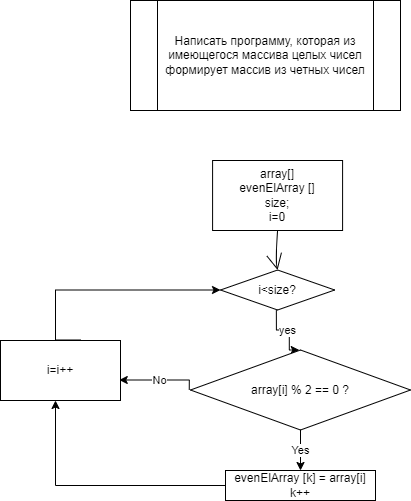

The diagram above was exported from draw.io. Its source (the exported page's mxGraphModel, read from the mxfile embedded in the PNG):
<mxGraphModel dx="2568" dy="1493" grid="1" gridSize="10" guides="1" tooltips="1" connect="1" arrows="1" fold="1" page="1" pageScale="1" pageWidth="850" pageHeight="1100" math="0" shadow="0">
  <root>
    <mxCell id="T1ec8zKh3uIZ9yl7wqms-0" />
    <mxCell id="T1ec8zKh3uIZ9yl7wqms-1" parent="T1ec8zKh3uIZ9yl7wqms-0" />
    <mxCell id="T1ec8zKh3uIZ9yl7wqms-2" value="Написать программу, которая из имеющегося массива целых чисел формирует массив из четных чисел" style="shape=process;whiteSpace=wrap;html=1;backgroundOutline=1;hachureGap=4;pointerEvents=0;" vertex="1" parent="T1ec8zKh3uIZ9yl7wqms-1">
      <mxGeometry x="-1395" y="-880" width="270" height="110" as="geometry" />
    </mxCell>
    <mxCell id="T1ec8zKh3uIZ9yl7wqms-3" style="edgeStyle=orthogonalEdgeStyle;rounded=0;orthogonalLoop=1;jettySize=auto;html=1;entryX=0;entryY=0.5;entryDx=0;entryDy=0;" edge="1" parent="T1ec8zKh3uIZ9yl7wqms-1" target="T1ec8zKh3uIZ9yl7wqms-10">
      <mxGeometry relative="1" as="geometry">
        <Array as="points">
          <mxPoint x="-1470" y="-540" />
          <mxPoint x="-1470" y="-590" />
        </Array>
        <mxPoint x="-1445" y="-540.5" as="sourcePoint" />
        <mxPoint x="-1310" y="-590" as="targetPoint" />
      </mxGeometry>
    </mxCell>
    <mxCell id="T1ec8zKh3uIZ9yl7wqms-13" style="edgeStyle=orthogonalEdgeStyle;rounded=0;orthogonalLoop=1;jettySize=auto;html=1;" edge="1" parent="T1ec8zKh3uIZ9yl7wqms-1" source="T1ec8zKh3uIZ9yl7wqms-4" target="T1ec8zKh3uIZ9yl7wqms-12">
      <mxGeometry relative="1" as="geometry">
        <mxPoint x="-1470" y="-470" as="targetPoint" />
        <Array as="points">
          <mxPoint x="-1470" y="-395" />
        </Array>
      </mxGeometry>
    </mxCell>
    <mxCell id="T1ec8zKh3uIZ9yl7wqms-4" value="evenElArray [k] = array[i]&lt;br&gt;k++" style="rounded=0;whiteSpace=wrap;html=1;hachureGap=4;pointerEvents=0;" vertex="1" parent="T1ec8zKh3uIZ9yl7wqms-1">
      <mxGeometry x="-1300" y="-410" width="150" height="30" as="geometry" />
    </mxCell>
    <mxCell id="T1ec8zKh3uIZ9yl7wqms-5" value="yes" style="edgeStyle=orthogonalEdgeStyle;rounded=0;orthogonalLoop=1;jettySize=auto;html=1;" edge="1" parent="T1ec8zKh3uIZ9yl7wqms-1">
      <mxGeometry relative="1" as="geometry">
        <mxPoint x="-1226.25" y="-530.5" as="targetPoint" />
        <Array as="points">
          <mxPoint x="-1249.25" y="-550.5" />
          <mxPoint x="-1236.25" y="-550.5" />
          <mxPoint x="-1236.25" y="-530.5" />
        </Array>
        <mxPoint x="-1249.15" y="-570.5017514668534" as="sourcePoint" />
      </mxGeometry>
    </mxCell>
    <mxCell id="T1ec8zKh3uIZ9yl7wqms-6" value="No" style="edgeStyle=orthogonalEdgeStyle;rounded=0;orthogonalLoop=1;jettySize=auto;html=1;exitX=0;exitY=0.5;exitDx=0;exitDy=0;" edge="1" parent="T1ec8zKh3uIZ9yl7wqms-1">
      <mxGeometry relative="1" as="geometry">
        <mxPoint x="-1336.25" y="-490.5" as="sourcePoint" />
        <Array as="points">
          <mxPoint x="-1336.25" y="-500.5" />
        </Array>
        <mxPoint x="-1406.25" y="-500.5" as="targetPoint" />
      </mxGeometry>
    </mxCell>
    <mxCell id="T1ec8zKh3uIZ9yl7wqms-7" value="" style="edgeStyle=none;curved=1;rounded=0;orthogonalLoop=1;jettySize=auto;html=1;endArrow=open;startSize=14;endSize=14;sourcePerimeterSpacing=8;targetPerimeterSpacing=8;exitX=0.5;exitY=1;exitDx=0;exitDy=0;entryX=0.5;entryY=0;entryDx=0;entryDy=0;" edge="1" parent="T1ec8zKh3uIZ9yl7wqms-1" source="T1ec8zKh3uIZ9yl7wqms-8" target="T1ec8zKh3uIZ9yl7wqms-10">
      <mxGeometry relative="1" as="geometry">
        <mxPoint x="-1234" y="-600" as="targetPoint" />
        <Array as="points">
          <mxPoint x="-1250" y="-620" />
        </Array>
      </mxGeometry>
    </mxCell>
    <mxCell id="T1ec8zKh3uIZ9yl7wqms-8" value="array[]&lt;br&gt;evenElArray []&lt;br&gt;size;&lt;br&gt;i=0" style="rounded=0;whiteSpace=wrap;html=1;hachureGap=4;pointerEvents=0;" vertex="1" parent="T1ec8zKh3uIZ9yl7wqms-1">
      <mxGeometry x="-1312.91" y="-720" width="130" height="70" as="geometry" />
    </mxCell>
    <mxCell id="T1ec8zKh3uIZ9yl7wqms-10" value="&lt;span&gt;i&amp;lt;size?&lt;/span&gt;" style="rhombus;whiteSpace=wrap;html=1;" vertex="1" parent="T1ec8zKh3uIZ9yl7wqms-1">
      <mxGeometry x="-1305" y="-610.5" width="114.19" height="40" as="geometry" />
    </mxCell>
    <mxCell id="T1ec8zKh3uIZ9yl7wqms-16" value="Yes" style="edgeStyle=orthogonalEdgeStyle;rounded=0;orthogonalLoop=1;jettySize=auto;html=1;entryX=0.5;entryY=0;entryDx=0;entryDy=0;" edge="1" parent="T1ec8zKh3uIZ9yl7wqms-1" source="T1ec8zKh3uIZ9yl7wqms-11" target="T1ec8zKh3uIZ9yl7wqms-4">
      <mxGeometry relative="1" as="geometry" />
    </mxCell>
    <mxCell id="T1ec8zKh3uIZ9yl7wqms-11" value="array[i] % 2 == 0 ?" style="rhombus;whiteSpace=wrap;html=1;" vertex="1" parent="T1ec8zKh3uIZ9yl7wqms-1">
      <mxGeometry x="-1335" y="-530.5" width="220" height="80" as="geometry" />
    </mxCell>
    <mxCell id="T1ec8zKh3uIZ9yl7wqms-12" value="i=i++" style="rounded=0;whiteSpace=wrap;html=1;hachureGap=4;pointerEvents=0;" vertex="1" parent="T1ec8zKh3uIZ9yl7wqms-1">
      <mxGeometry x="-1525" y="-540" width="120" height="60" as="geometry" />
    </mxCell>
  </root>
</mxGraphModel>